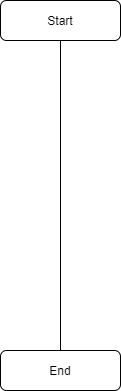

The diagram above was exported from draw.io. Its source (the exported page's mxGraphModel, read from the mxfile embedded in the PNG):
<mxGraphModel dx="1420" dy="802" grid="1" gridSize="10" guides="1" tooltips="1" connect="1" arrows="1" fold="1" page="1" pageScale="1" pageWidth="827" pageHeight="1169" math="0" shadow="0">
  <root>
    <mxCell id="WIyWlLk6GJQsqaUBKTNV-0" />
    <mxCell id="WIyWlLk6GJQsqaUBKTNV-1" parent="WIyWlLk6GJQsqaUBKTNV-0" />
    <object label="Start" id="WIyWlLk6GJQsqaUBKTNV-3">
      <mxCell style="rounded=1;whiteSpace=wrap;html=1;fontSize=12;glass=0;strokeWidth=1;shadow=0;" parent="WIyWlLk6GJQsqaUBKTNV-1" vertex="1">
        <mxGeometry x="160" y="80" width="120" height="40" as="geometry" />
      </mxCell>
    </object>
    <mxCell id="WIyWlLk6GJQsqaUBKTNV-11" value="End" style="rounded=1;whiteSpace=wrap;html=1;fontSize=12;glass=0;strokeWidth=1;shadow=0;" parent="WIyWlLk6GJQsqaUBKTNV-1" vertex="1">
      <mxGeometry x="160" y="430" width="120" height="40" as="geometry" />
    </mxCell>
    <mxCell id="Qr6hegap-v6qDZ8BzoSH-0" value="" style="endArrow=none;html=1;entryX=0.5;entryY=1;entryDx=0;entryDy=0;exitX=0.5;exitY=0;exitDx=0;exitDy=0;" edge="1" parent="WIyWlLk6GJQsqaUBKTNV-1" source="WIyWlLk6GJQsqaUBKTNV-11" target="WIyWlLk6GJQsqaUBKTNV-3">
      <mxGeometry width="50" height="50" relative="1" as="geometry">
        <mxPoint x="390" y="440" as="sourcePoint" />
        <mxPoint x="440" y="390" as="targetPoint" />
      </mxGeometry>
    </mxCell>
  </root>
</mxGraphModel>